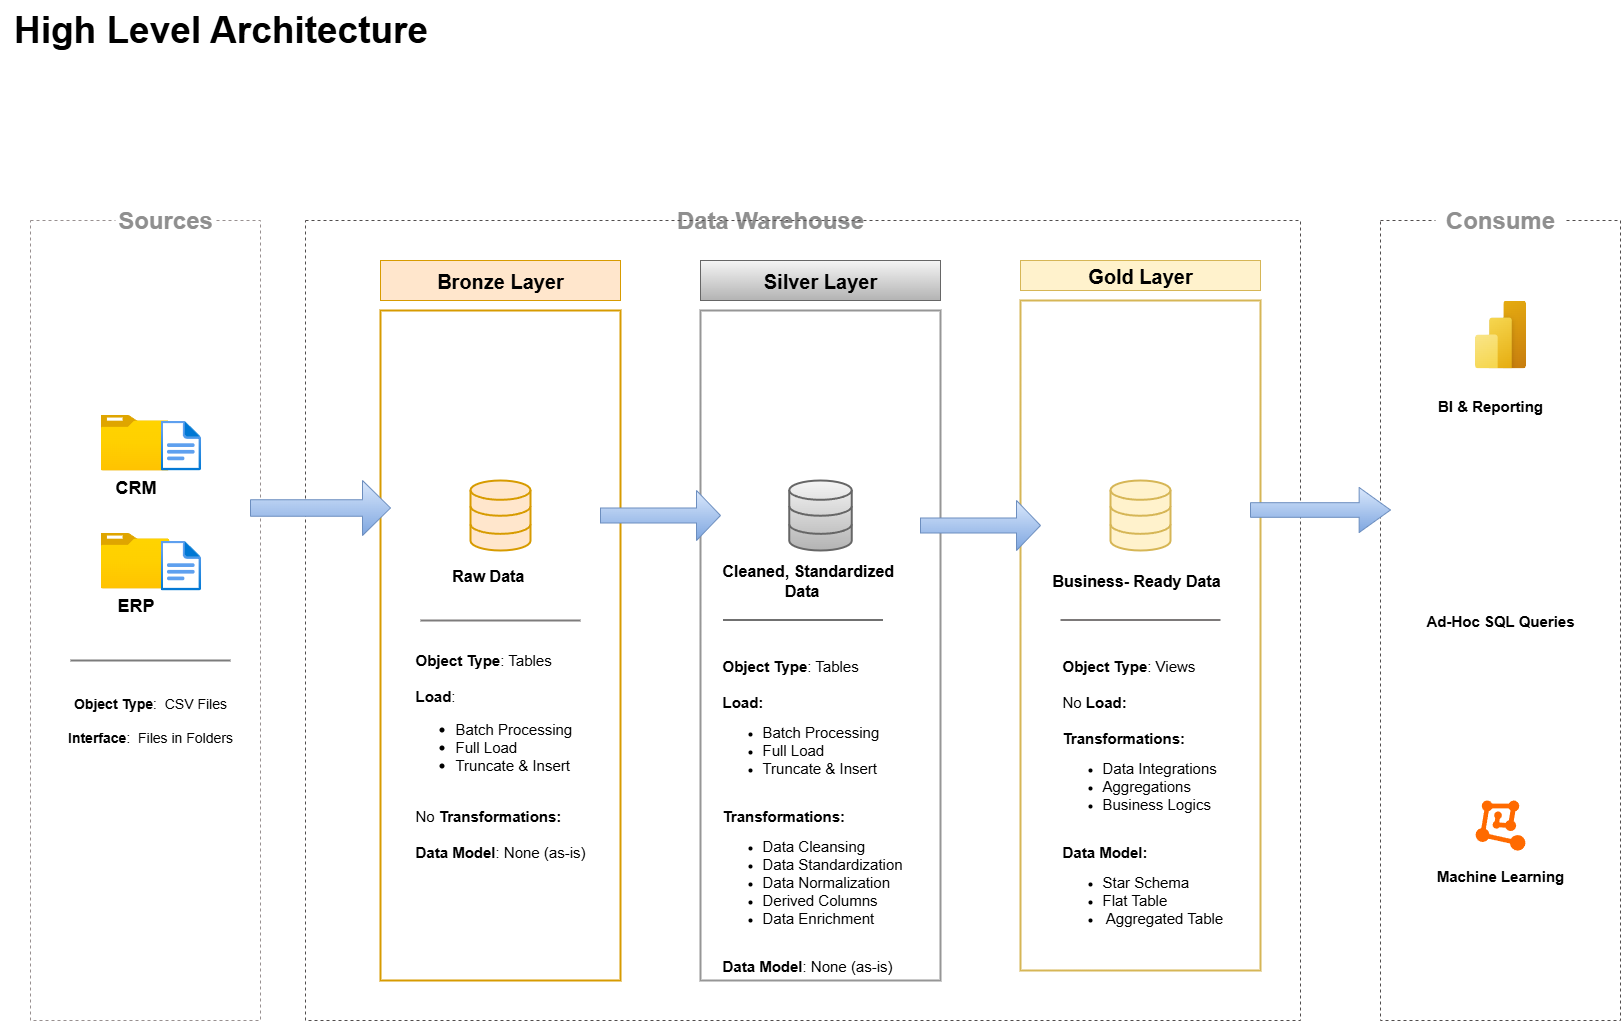

The diagram above was exported from draw.io. Its source (the exported page's mxGraphModel, read from the mxfile embedded in the PNG):
<mxGraphModel dx="2050" dy="1193" grid="1" gridSize="10" guides="1" tooltips="1" connect="1" arrows="1" fold="1" page="1" pageScale="1" pageWidth="1920" pageHeight="1200" math="0" shadow="0">
  <root>
    <mxCell id="0" />
    <mxCell id="1" parent="0" />
    <mxCell id="5AL0kcftVzIRumSLT7eu-15" value="" style="rounded=0;whiteSpace=wrap;html=1;fillColor=none;strokeWidth=2;strokeColor=#d6b656;" parent="1" vertex="1">
      <mxGeometry x="1040" y="320" width="240" height="670" as="geometry" />
    </mxCell>
    <mxCell id="ws_PYhOWuExP3ZUZ7Aq1-1" value="" style="rounded=0;whiteSpace=wrap;html=1;fillColor=none;dashed=1;strokeColor=light-dark(#989090,#EDEDED);strokeWidth=1;" parent="1" vertex="1">
      <mxGeometry x="50" y="240" width="230" height="800" as="geometry" />
    </mxCell>
    <mxCell id="ws_PYhOWuExP3ZUZ7Aq1-4" value="&lt;font style=&quot;color: rgb(143, 143, 143);&quot;&gt;&lt;b&gt;Sources&lt;/b&gt;&lt;/font&gt;" style="rounded=0;whiteSpace=wrap;html=1;strokeColor=none;fontSize=24;" parent="1" vertex="1">
      <mxGeometry x="135" y="220" width="100" height="40" as="geometry" />
    </mxCell>
    <mxCell id="ws_PYhOWuExP3ZUZ7Aq1-7" value="&lt;font style=&quot;color: rgb(143, 143, 143);&quot;&gt;&lt;span&gt;Data Warehouse&lt;/span&gt;&lt;/font&gt;" style="rounded=0;whiteSpace=wrap;html=1;strokeColor=none;fontSize=24;fontStyle=1" parent="1" vertex="1">
      <mxGeometry x="690" y="220" width="200" height="40" as="geometry" />
    </mxCell>
    <mxCell id="ws_PYhOWuExP3ZUZ7Aq1-6" value="" style="rounded=0;whiteSpace=wrap;html=1;fillColor=none;dashed=1;strokeColor=light-dark(#514d4d, #ededed);" parent="1" vertex="1">
      <mxGeometry x="325" y="240" width="995" height="800" as="geometry" />
    </mxCell>
    <mxCell id="ws_PYhOWuExP3ZUZ7Aq1-8" value="" style="rounded=0;whiteSpace=wrap;html=1;fillColor=none;dashed=1;strokeColor=light-dark(#514d4d, #ededed);" parent="1" vertex="1">
      <mxGeometry x="1400" y="240" width="240" height="800" as="geometry" />
    </mxCell>
    <mxCell id="ws_PYhOWuExP3ZUZ7Aq1-9" value="&lt;font style=&quot;font-size: 24px; color: rgb(143, 143, 143);&quot;&gt;&lt;b&gt;Consume&lt;/b&gt;&lt;/font&gt;" style="rounded=0;whiteSpace=wrap;html=1;strokeColor=none;" parent="1" vertex="1">
      <mxGeometry x="1455" y="220" width="130" height="40" as="geometry" />
    </mxCell>
    <mxCell id="ws_PYhOWuExP3ZUZ7Aq1-10" value="&lt;font style=&quot;font-size: 20px;&quot;&gt;&lt;b&gt;Bronze Layer&lt;/b&gt;&lt;/font&gt;" style="rounded=0;whiteSpace=wrap;html=1;fillColor=#ffe6cc;strokeColor=#d79b00;" parent="1" vertex="1">
      <mxGeometry x="400" y="280" width="240" height="40" as="geometry" />
    </mxCell>
    <mxCell id="ws_PYhOWuExP3ZUZ7Aq1-12" value="" style="rounded=0;whiteSpace=wrap;html=1;fillColor=none;strokeWidth=2;strokeColor=#d79b00;" parent="1" vertex="1">
      <mxGeometry x="400" y="330" width="240" height="670" as="geometry" />
    </mxCell>
    <mxCell id="ws_PYhOWuExP3ZUZ7Aq1-13" value="&lt;font style=&quot;font-size: 20px;&quot;&gt;Silver Layer&lt;/font&gt;" style="rounded=0;whiteSpace=wrap;html=1;fillColor=#f5f5f5;strokeColor=#666666;gradientColor=#b3b3b3;fontStyle=1" parent="1" vertex="1">
      <mxGeometry x="720" y="280" width="240" height="40" as="geometry" />
    </mxCell>
    <mxCell id="ws_PYhOWuExP3ZUZ7Aq1-14" value="" style="rounded=0;whiteSpace=wrap;html=1;fillColor=none;strokeWidth=2;gradientColor=#b3b3b3;strokeColor=light-dark(#969696, #959595);" parent="1" vertex="1">
      <mxGeometry x="720" y="330" width="240" height="670" as="geometry" />
    </mxCell>
    <mxCell id="ws_PYhOWuExP3ZUZ7Aq1-15" value="&lt;font style=&quot;font-size: 20px;&quot;&gt;Gold Layer&lt;/font&gt;" style="rounded=0;whiteSpace=wrap;html=1;fillColor=#fff2cc;strokeColor=#d6b656;fontStyle=1" parent="1" vertex="1">
      <mxGeometry x="1040" y="280" width="240" height="30" as="geometry" />
    </mxCell>
    <mxCell id="ws_PYhOWuExP3ZUZ7Aq1-23" value="&lt;font style=&quot;font-size: 18px;&quot;&gt;&lt;b&gt;CRM&lt;/b&gt;&lt;/font&gt;" style="image;aspect=fixed;html=1;points=[];align=center;fontSize=12;image=img/lib/azure2/general/Folder_Blank.svg;" parent="1" vertex="1">
      <mxGeometry x="120" y="434" width="69" height="56.00000000000001" as="geometry" />
    </mxCell>
    <mxCell id="ws_PYhOWuExP3ZUZ7Aq1-27" value="" style="image;aspect=fixed;html=1;points=[];align=center;fontSize=12;image=img/lib/azure2/general/File.svg;" parent="1" vertex="1">
      <mxGeometry x="180" y="440" width="40.58" height="50" as="geometry" />
    </mxCell>
    <mxCell id="ws_PYhOWuExP3ZUZ7Aq1-31" value="&lt;font style=&quot;font-size: 18px;&quot;&gt;&lt;b&gt;ERP&lt;/b&gt;&lt;/font&gt;" style="image;aspect=fixed;html=1;points=[];align=center;fontSize=12;image=img/lib/azure2/general/Folder_Blank.svg;" parent="1" vertex="1">
      <mxGeometry x="120" y="552" width="69" height="56.00000000000001" as="geometry" />
    </mxCell>
    <mxCell id="ws_PYhOWuExP3ZUZ7Aq1-32" value="" style="image;aspect=fixed;html=1;points=[];align=center;fontSize=12;image=img/lib/azure2/general/File.svg;" parent="1" vertex="1">
      <mxGeometry x="180.00000000000003" y="560" width="40.58" height="50" as="geometry" />
    </mxCell>
    <mxCell id="ws_PYhOWuExP3ZUZ7Aq1-34" value="&lt;font&gt;&lt;b&gt;High Level Architecture&lt;/b&gt;&lt;/font&gt;" style="text;html=1;align=center;verticalAlign=middle;resizable=0;points=[];autosize=1;strokeColor=none;fillColor=none;fontSize=37;" parent="1" vertex="1">
      <mxGeometry x="19.99999999999998" y="20" width="440" height="60" as="geometry" />
    </mxCell>
    <mxCell id="ws_PYhOWuExP3ZUZ7Aq1-47" value="&lt;font style=&quot;font-size: 14px;&quot;&gt;&lt;b style=&quot;&quot;&gt;Object Type&lt;/b&gt;:&amp;nbsp; CSV Files&lt;/font&gt;&lt;div&gt;&lt;font style=&quot;font-size: 14px;&quot;&gt;&lt;br&gt;&lt;/font&gt;&lt;/div&gt;&lt;div&gt;&lt;font style=&quot;font-size: 14px;&quot;&gt;&lt;b style=&quot;&quot;&gt;Interface&lt;/b&gt;:&amp;nbsp; Files in Folders&lt;/font&gt;&lt;/div&gt;" style="rounded=0;whiteSpace=wrap;html=1;fillColor=none;strokeColor=none;" parent="1" vertex="1">
      <mxGeometry x="80" y="710" width="180" height="60" as="geometry" />
    </mxCell>
    <mxCell id="ws_PYhOWuExP3ZUZ7Aq1-53" value="" style="endArrow=none;html=1;rounded=0;strokeColor=#7C7C7C;strokeWidth=2;" parent="1" edge="1">
      <mxGeometry relative="1" as="geometry">
        <mxPoint x="90" y="680" as="sourcePoint" />
        <mxPoint x="250" y="680" as="targetPoint" />
      </mxGeometry>
    </mxCell>
    <mxCell id="ws_PYhOWuExP3ZUZ7Aq1-54" value="" style="resizable=0;html=1;whiteSpace=wrap;align=right;verticalAlign=bottom;" parent="ws_PYhOWuExP3ZUZ7Aq1-53" connectable="0" vertex="1">
      <mxGeometry x="1" relative="1" as="geometry" />
    </mxCell>
    <mxCell id="ws_PYhOWuExP3ZUZ7Aq1-56" value="" style="html=1;verticalLabelPosition=bottom;align=center;labelBackgroundColor=#ffffff;verticalAlign=top;strokeWidth=2;strokeColor=#d79b00;shadow=0;dashed=0;shape=mxgraph.ios7.icons.data;fontSize=24;fillColor=#ffe6cc;" parent="1" vertex="1">
      <mxGeometry x="490" y="500" width="60" height="70" as="geometry" />
    </mxCell>
    <mxCell id="ws_PYhOWuExP3ZUZ7Aq1-59" value="" style="html=1;verticalLabelPosition=bottom;align=center;labelBackgroundColor=#ffffff;verticalAlign=top;strokeWidth=2;strokeColor=#666666;shadow=0;dashed=0;shape=mxgraph.ios7.icons.data;fillColor=#f5f5f5;gradientColor=#b3b3b3;" parent="1" vertex="1">
      <mxGeometry x="808.75" y="500" width="62.5" height="70" as="geometry" />
    </mxCell>
    <mxCell id="ws_PYhOWuExP3ZUZ7Aq1-76" value="" style="shape=singleArrow;whiteSpace=wrap;html=1;fillColor=#dae8fc;strokeColor=#6c8ebf;gradientColor=#7ea6e0;" parent="1" vertex="1">
      <mxGeometry x="270" y="500" width="140" height="55" as="geometry" />
    </mxCell>
    <mxCell id="ws_PYhOWuExP3ZUZ7Aq1-78" value="" style="shape=singleArrow;whiteSpace=wrap;html=1;fillColor=#dae8fc;gradientColor=#7ea6e0;strokeColor=#6c8ebf;" parent="1" vertex="1">
      <mxGeometry x="940" y="520" width="120" height="50" as="geometry" />
    </mxCell>
    <mxCell id="ws_PYhOWuExP3ZUZ7Aq1-77" value="" style="shape=singleArrow;whiteSpace=wrap;html=1;fillColor=#dae8fc;gradientColor=#7ea6e0;strokeColor=#6c8ebf;" parent="1" vertex="1">
      <mxGeometry x="620" y="510" width="120" height="50" as="geometry" />
    </mxCell>
    <mxCell id="ws_PYhOWuExP3ZUZ7Aq1-79" value="" style="shape=singleArrow;whiteSpace=wrap;html=1;arrowWidth=0.3247058823529369;arrowSize=0.22394957983193212;fillColor=#dae8fc;gradientColor=#7ea6e0;strokeColor=#6c8ebf;" parent="1" vertex="1">
      <mxGeometry x="1270" y="507" width="140" height="45" as="geometry" />
    </mxCell>
    <mxCell id="ws_PYhOWuExP3ZUZ7Aq1-86" value="" style="endArrow=none;html=1;rounded=0;strokeWidth=2;strokeColor=light-dark(#7e7c7c, #999999);" parent="1" edge="1">
      <mxGeometry relative="1" as="geometry">
        <mxPoint x="440" y="640" as="sourcePoint" />
        <mxPoint x="600" y="640" as="targetPoint" />
      </mxGeometry>
    </mxCell>
    <mxCell id="ws_PYhOWuExP3ZUZ7Aq1-87" value="" style="resizable=0;html=1;whiteSpace=wrap;align=right;verticalAlign=bottom;" parent="ws_PYhOWuExP3ZUZ7Aq1-86" connectable="0" vertex="1">
      <mxGeometry x="1" relative="1" as="geometry" />
    </mxCell>
    <mxCell id="ws_PYhOWuExP3ZUZ7Aq1-89" value="" style="endArrow=none;html=1;rounded=0;strokeColor=light-dark(#707070, #ededed);strokeWidth=2;" parent="1" edge="1">
      <mxGeometry relative="1" as="geometry">
        <mxPoint x="742.5" y="639.5" as="sourcePoint" />
        <mxPoint x="902.5" y="639.5" as="targetPoint" />
        <Array as="points" />
      </mxGeometry>
    </mxCell>
    <mxCell id="ws_PYhOWuExP3ZUZ7Aq1-90" value="" style="resizable=0;html=1;whiteSpace=wrap;align=right;verticalAlign=bottom;" parent="ws_PYhOWuExP3ZUZ7Aq1-89" connectable="0" vertex="1">
      <mxGeometry x="1" relative="1" as="geometry" />
    </mxCell>
    <mxCell id="ws_PYhOWuExP3ZUZ7Aq1-99" value="&lt;div style=&quot;text-align: left;&quot;&gt;&lt;b style=&quot;background-color: transparent; color: light-dark(rgb(0, 0, 0), rgb(255, 255, 255)); font-size: 15px;&quot;&gt;Object Type&lt;/b&gt;&lt;span style=&quot;background-color: transparent; color: light-dark(rgb(0, 0, 0), rgb(255, 255, 255)); font-size: 15px;&quot;&gt;: Tables&lt;/span&gt;&lt;br&gt;&lt;span style=&quot;font-size: 15px;&quot;&gt;&lt;b&gt;&lt;br&gt;&lt;/b&gt;&lt;/span&gt;&lt;b style=&quot;background-color: transparent; color: light-dark(rgb(0, 0, 0), rgb(255, 255, 255)); font-size: 15px;&quot;&gt;Load&lt;/b&gt;&lt;span style=&quot;background-color: transparent; color: light-dark(rgb(0, 0, 0), rgb(255, 255, 255)); font-size: 15px;&quot;&gt;:&lt;/span&gt;&lt;span style=&quot;font-size: 15px;&quot;&gt;&lt;br&gt;&lt;ul&gt;&lt;li&gt;&lt;span style=&quot;background-color: transparent; color: light-dark(rgb(0, 0, 0), rgb(255, 255, 255)); font-size: 15px;&quot;&gt;Batch Processing&lt;/span&gt;&lt;/li&gt;&lt;li&gt;&lt;span style=&quot;background-color: transparent; color: light-dark(rgb(0, 0, 0), rgb(255, 255, 255)); font-size: 15px;&quot;&gt;Full Load&lt;/span&gt;&lt;/li&gt;&lt;li&gt;&lt;span style=&quot;background-color: transparent; color: light-dark(rgb(0, 0, 0), rgb(255, 255, 255)); font-size: 15px; text-align: center;&quot;&gt;Truncate &amp;amp; Insert&lt;/span&gt;&lt;span style=&quot;background-color: transparent; color: light-dark(rgb(0, 0, 0), rgb(255, 255, 255)); text-align: center; font-size: 15px;&quot;&gt;&amp;nbsp;&lt;/span&gt;&lt;/li&gt;&lt;/ul&gt;&lt;/span&gt;&lt;span style=&quot;font-size: 15px;&quot;&gt;&lt;b&gt;&lt;br&gt;&lt;/b&gt;&lt;/span&gt;&lt;span style=&quot;background-color: transparent; color: light-dark(rgb(0, 0, 0), rgb(255, 255, 255)); text-align: center; font-size: 15px;&quot;&gt;No&lt;/span&gt;&lt;b style=&quot;background-color: transparent; color: light-dark(rgb(0, 0, 0), rgb(255, 255, 255)); text-align: center; font-size: 15px;&quot;&gt; Transformations:&lt;/b&gt;&lt;br&gt;&lt;span style=&quot;font-size: 15px;&quot;&gt;&lt;b&gt;&lt;br&gt;&lt;/b&gt;&lt;/span&gt;&lt;b style=&quot;background-color: transparent; color: light-dark(rgb(0, 0, 0), rgb(255, 255, 255)); font-size: 15px;&quot;&gt;Data Model&lt;/b&gt;&lt;span style=&quot;background-color: transparent; color: light-dark(rgb(0, 0, 0), rgb(255, 255, 255)); font-size: 15px;&quot;&gt;: None (as-is)&lt;/span&gt;&lt;/div&gt;" style="text;html=1;align=center;verticalAlign=middle;whiteSpace=wrap;rounded=0;" parent="1" vertex="1">
      <mxGeometry x="430" y="660" width="180" height="230" as="geometry" />
    </mxCell>
    <mxCell id="ws_PYhOWuExP3ZUZ7Aq1-107" value="&lt;font&gt;&lt;b&gt;Raw Data&amp;nbsp;&lt;/b&gt;&lt;/font&gt;" style="text;html=1;align=center;verticalAlign=middle;whiteSpace=wrap;rounded=0;fontSize=16;" parent="1" vertex="1">
      <mxGeometry x="450" y="580" width="120" height="30" as="geometry" />
    </mxCell>
    <mxCell id="ws_PYhOWuExP3ZUZ7Aq1-108" value="&lt;font style=&quot;font-size: 16px;&quot;&gt;&lt;b style=&quot;&quot;&gt;Cleaned, Standardized&amp;nbsp; &amp;nbsp; &amp;nbsp; &amp;nbsp; &amp;nbsp; &amp;nbsp; &amp;nbsp; &amp;nbsp; &amp;nbsp; Data&lt;/b&gt;&lt;/font&gt;" style="text;html=1;align=left;verticalAlign=middle;whiteSpace=wrap;rounded=0;" parent="1" vertex="1">
      <mxGeometry x="740" y="585" width="190" height="30" as="geometry" />
    </mxCell>
    <mxCell id="ws_PYhOWuExP3ZUZ7Aq1-114" value="&lt;font style=&quot;font-size: 15px;&quot;&gt;&lt;b&gt;Object Type&lt;/b&gt;: Tables&lt;br&gt;&lt;br&gt;&lt;b&gt;Load:&lt;/b&gt;&lt;/font&gt;&lt;div&gt;&lt;ul&gt;&lt;li&gt;&lt;span style=&quot;font-size: 15px; background-color: transparent; color: light-dark(rgb(0, 0, 0), rgb(255, 255, 255));&quot;&gt;Batch Processing&lt;/span&gt;&lt;/li&gt;&lt;li&gt;&lt;font style=&quot;font-size: 15px;&quot;&gt;Full Load&lt;/font&gt;&lt;/li&gt;&lt;li&gt;&lt;font style=&quot;font-size: 15px;&quot;&gt;Truncate &amp;amp; Insert&lt;/font&gt;&lt;/li&gt;&lt;/ul&gt;&lt;/div&gt;&lt;div&gt;&lt;font style=&quot;font-size: 15px;&quot;&gt;&lt;br&gt;&lt;/font&gt;&lt;/div&gt;&lt;div&gt;&lt;font style=&quot;font-size: 15px;&quot;&gt;&lt;b&gt;Transformations:&lt;/b&gt;&lt;br&gt;&lt;/font&gt;&lt;/div&gt;&lt;div&gt;&lt;ul&gt;&lt;li&gt;&lt;font style=&quot;font-size: 15px;&quot;&gt;Data Cleansing&lt;/font&gt;&lt;/li&gt;&lt;li&gt;&lt;font style=&quot;font-size: 15px;&quot;&gt;Data Standardization&lt;/font&gt;&lt;/li&gt;&lt;li&gt;&lt;font style=&quot;font-size: 15px;&quot;&gt;Data Normalization&lt;/font&gt;&lt;/li&gt;&lt;li&gt;&lt;font style=&quot;font-size: 15px;&quot;&gt;Derived Columns&lt;/font&gt;&lt;/li&gt;&lt;li&gt;&lt;font style=&quot;font-size: 15px;&quot;&gt;Data Enrichment&lt;/font&gt;&lt;/li&gt;&lt;/ul&gt;&lt;div&gt;&lt;font style=&quot;font-size: 15px;&quot;&gt;&lt;br&gt;&lt;b&gt;Data Model&lt;/b&gt;: None (as-is)&lt;/font&gt;&lt;/div&gt;&lt;/div&gt;" style="text;whiteSpace=wrap;html=1;" parent="1" vertex="1">
      <mxGeometry x="740" y="670" width="200" height="320" as="geometry" />
    </mxCell>
    <mxCell id="ws_PYhOWuExP3ZUZ7Aq1-116" value="" style="image;aspect=fixed;html=1;points=[];align=center;fontSize=12;image=img/lib/azure2/power_platform/PowerBI.svg;" parent="1" vertex="1">
      <mxGeometry x="1494.5" y="320" width="51" height="68" as="geometry" />
    </mxCell>
    <mxCell id="ws_PYhOWuExP3ZUZ7Aq1-123" value="" style="points=[];aspect=fixed;html=1;align=center;shadow=0;dashed=0;fillColor=#FF6A00;strokeColor=none;shape=mxgraph.alibaba_cloud.machine_learning;" parent="1" vertex="1">
      <mxGeometry x="1495.1" y="820" width="49.8" height="50.099999999999994" as="geometry" />
    </mxCell>
    <mxCell id="ws_PYhOWuExP3ZUZ7Aq1-124" value="&lt;font style=&quot;font-size: 15px;&quot;&gt;&lt;b&gt;Machine Learning&lt;/b&gt;&lt;/font&gt;" style="text;html=1;align=center;verticalAlign=middle;whiteSpace=wrap;rounded=0;" parent="1" vertex="1">
      <mxGeometry x="1450" y="880" width="140" height="30" as="geometry" />
    </mxCell>
    <mxCell id="ws_PYhOWuExP3ZUZ7Aq1-125" value="&lt;font style=&quot;font-size: 15px;&quot;&gt;&lt;b&gt;BI &amp;amp; Reporting&lt;/b&gt;&lt;/font&gt;" style="text;html=1;align=center;verticalAlign=middle;whiteSpace=wrap;rounded=0;" parent="1" vertex="1">
      <mxGeometry x="1440" y="410" width="140" height="30" as="geometry" />
    </mxCell>
    <mxCell id="ws_PYhOWuExP3ZUZ7Aq1-126" value="&lt;b&gt;&lt;font style=&quot;font-size: 15px;&quot;&gt;Ad-Hoc SQL Queries&lt;/font&gt;&lt;/b&gt;" style="text;html=1;align=center;verticalAlign=middle;whiteSpace=wrap;rounded=0;" parent="1" vertex="1">
      <mxGeometry x="1440" y="625" width="160" height="30" as="geometry" />
    </mxCell>
    <mxCell id="5AL0kcftVzIRumSLT7eu-16" value="&lt;font style=&quot;font-size: 15px;&quot;&gt;&lt;b&gt;Object Type&lt;/b&gt;: Views&lt;br&gt;&lt;br&gt;No&lt;b&gt; Load:&lt;/b&gt;&lt;/font&gt;&lt;div&gt;&lt;span style=&quot;font-size: 15px;&quot;&gt;&lt;b&gt;&lt;br&gt;&lt;/b&gt;&lt;/span&gt;&lt;/div&gt;&lt;div&gt;&lt;span style=&quot;font-size: 15px;&quot;&gt;&lt;b&gt;Transformations:&lt;br&gt;&lt;/b&gt;&lt;/span&gt;&lt;div&gt;&lt;ul&gt;&lt;li&gt;&lt;span style=&quot;background-color: transparent; color: light-dark(rgb(0, 0, 0), rgb(255, 255, 255)); font-size: 15px;&quot;&gt;Data Integrations&lt;/span&gt;&lt;/li&gt;&lt;li&gt;&lt;span style=&quot;font-size: 15px; background-color: transparent; color: light-dark(rgb(0, 0, 0), rgb(255, 255, 255));&quot;&gt;Aggregations&lt;/span&gt;&lt;/li&gt;&lt;li&gt;&lt;span style=&quot;font-size: 15px; background-color: transparent; color: light-dark(rgb(0, 0, 0), rgb(255, 255, 255));&quot;&gt;Business Logics&lt;/span&gt;&lt;/li&gt;&lt;/ul&gt;&lt;/div&gt;&lt;div&gt;&lt;font style=&quot;font-size: 15px;&quot;&gt;&lt;br&gt;&lt;/font&gt;&lt;/div&gt;&lt;div&gt;&lt;font style=&quot;font-size: 15px;&quot;&gt;&lt;b&gt;Data Model:&lt;/b&gt;&lt;br&gt;&lt;/font&gt;&lt;/div&gt;&lt;div&gt;&lt;ul&gt;&lt;li&gt;&lt;span style=&quot;font-size: 15px; background-color: transparent; color: light-dark(rgb(0, 0, 0), rgb(255, 255, 255));&quot;&gt;Star Schema&lt;/span&gt;&lt;/li&gt;&lt;li&gt;&lt;span style=&quot;font-size: 15px; background-color: transparent; color: light-dark(rgb(0, 0, 0), rgb(255, 255, 255));&quot;&gt;Flat Table&lt;/span&gt;&lt;/li&gt;&lt;li&gt;&lt;span style=&quot;font-size: 15px; background-color: transparent; color: light-dark(rgb(0, 0, 0), rgb(255, 255, 255));&quot;&gt;&amp;nbsp;Aggregated Table&lt;/span&gt;&lt;/li&gt;&lt;/ul&gt;&lt;/div&gt;&lt;div&gt;&lt;br&gt;&lt;/div&gt;&lt;/div&gt;" style="text;whiteSpace=wrap;html=1;" parent="1" vertex="1">
      <mxGeometry x="1080" y="670" width="200" height="320" as="geometry" />
    </mxCell>
    <mxCell id="5AL0kcftVzIRumSLT7eu-17" value="" style="html=1;verticalLabelPosition=bottom;align=center;labelBackgroundColor=#ffffff;verticalAlign=top;strokeWidth=2;strokeColor=#d6b656;shadow=0;dashed=0;shape=mxgraph.ios7.icons.data;fillColor=#fff2cc;" parent="1" vertex="1">
      <mxGeometry x="1130" y="500" width="60" height="70" as="geometry" />
    </mxCell>
    <mxCell id="5AL0kcftVzIRumSLT7eu-18" value="&lt;font style=&quot;font-size: 16px;&quot;&gt;&lt;b style=&quot;&quot;&gt;Business- Ready Data&lt;/b&gt;&lt;/font&gt;" style="text;html=1;align=left;verticalAlign=middle;whiteSpace=wrap;rounded=0;" parent="1" vertex="1">
      <mxGeometry x="1070" y="585" width="190" height="30" as="geometry" />
    </mxCell>
    <mxCell id="5AL0kcftVzIRumSLT7eu-23" value="" style="endArrow=none;html=1;rounded=0;strokeWidth=2;strokeColor=light-dark(#7c7979, #ededed);" parent="1" edge="1">
      <mxGeometry relative="1" as="geometry">
        <mxPoint x="1080" y="639.5" as="sourcePoint" />
        <mxPoint x="1240" y="639.5" as="targetPoint" />
        <Array as="points" />
      </mxGeometry>
    </mxCell>
    <mxCell id="5AL0kcftVzIRumSLT7eu-24" value="" style="resizable=0;html=1;whiteSpace=wrap;align=right;verticalAlign=bottom;" parent="5AL0kcftVzIRumSLT7eu-23" connectable="0" vertex="1">
      <mxGeometry x="1" relative="1" as="geometry" />
    </mxCell>
  </root>
</mxGraphModel>